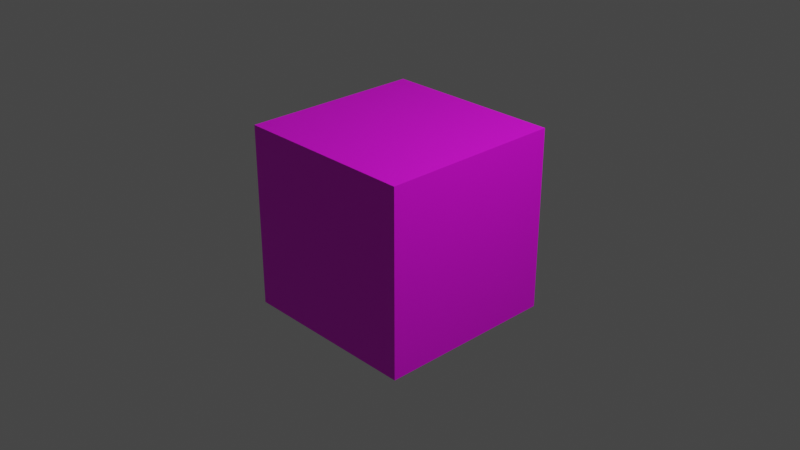 # Source: cube.blend  (saved by Blender 3.6.11; exported with 4.5.12 LTS)
import bpy
from mathutils import Matrix  # noqa: F401  (used for matrix-valued properties, if any)

bpy.ops.wm.read_factory_settings(use_empty=True)
scene = bpy.context.scene
scene.name = 'Scene'

# ---- collections
col_collection = bpy.data.collections.new('Collection'); scene.collection.children.link(col_collection)

# ---- images (referenced by path relative to the original .blend; pixels are not part of the script)
import os
ASSET_DIR = os.environ.get("B2B_ASSET_DIR", "")  # directory of the original .blend (textures are referenced by path, not embedded)
HERE = os.path.dirname(os.path.abspath(__file__))  # packed textures are extracted next to this script under _unpacked/

def load_image(name, relpath, width, height, colorspace="sRGB"):
    """Load a texture the original file referenced (path relative to the .blend, or extracted next to this script)."""
    p = next((c for c in (os.path.join(HERE, relpath), os.path.join(ASSET_DIR, relpath)) if relpath and os.path.exists(c)), "")
    if p:
        img = bpy.data.images.load(p, check_existing=True)
        img.name = name
    else:  # same state as the original file: an image datablock whose file is absent (Cycles renders it pink)
        img = bpy.data.images.new(name, width, height)
        img.source = "FILE"
        img.filepath = "//" + (relpath or name)
    img.colorspace_settings.name = colorspace
    return img
img_light_png = load_image('light.png', 'light.png', 1024, 1024, 'sRGB')

# ---- materials (node trees are filled in below, after node groups)
mat_material = bpy.data.materials.new('Material')
mat_material.alpha_threshold = 0.0
mat_material.use_transparent_shadow = False
mat_material.roughness = 0.5
mat_material.line_color = (0.0, 0.0, 0.0, 1.0)

# ---- material node trees
mat_material.use_nodes = True; mat_material.node_tree.nodes.clear()
_N = mat_material.node_tree.nodes; _L = mat_material.node_tree.links
n0 = _N.new('ShaderNodeOutputMaterial'); n0.name = 'Material Output'; n0.location = (300, 300)
n1 = _N.new('ShaderNodeBsdfPrincipled'); n1.name = 'Principled BSDF'; n1.location = (10, 300)
n1.distribution = 'GGX'
n1.subsurface_method = 'RANDOM_WALK_SKIN'
n1.inputs[3].default_value = 1.45
n1.inputs[27].default_value = (0.0, 0.0, 0.0, 1.0)
n1.inputs[28].default_value = 1.0
n2 = _N.new('ShaderNodeTexImage'); n2.name = 'Image Texture'; n2.location = (-280, 280)
n2.image = img_light_png
_L.new(n1.outputs[0], n0.inputs[0])
_L.new(n2.outputs[0], n1.inputs[0])
n0.is_active_output = True

# ---- world
world_world = bpy.data.worlds.new('World'); scene.world = world_world
world_world.use_nodes = True; world_world.node_tree.nodes.clear()
_N = world_world.node_tree.nodes; _L = world_world.node_tree.links
n0 = _N.new('ShaderNodeOutputWorld'); n0.name = 'World Output'; n0.location = (300, 300)
n1 = _N.new('ShaderNodeBackground'); n1.name = 'Background'; n1.location = (10, 300)
n1.inputs[0].default_value = (0.05088, 0.05088, 0.05088, 1.0)
_L.new(n1.outputs[0], n0.inputs[0])
n0.is_active_output = True
world_world.color = (0.05088, 0.05088, 0.05088)
world_world.use_sun_shadow = False
world_world.sun_shadow_jitter_overblur = 0.0

# ---- cameras
cam_camera = bpy.data.cameras.new('Camera')
cam_camera.clip_end = 100.0
cam_camera.ortho_scale = 7.314

# ---- lights
light_light = bpy.data.lights.new('Light', 'POINT')
light_light.transmission_factor = 0.0
light_light.energy = 1000.0
light_light.shadow_soft_size = 0.1
light_light.shadow_maximum_resolution = 0.006
light_light.use_absolute_resolution = True

# ---- meshes
me_cube = bpy.data.meshes.new('Cube')
me_cube.from_pydata([(1.0, 1.0, 1.0), (1.0, 1.0, -1.0), (1.0, -1.0, 1.0), (1.0, -1.0, -1.0), (-1.0, 1.0, 1.0), (-1.0, 1.0, -1.0), (-1.0, -1.0, 1.0), (-1.0, -1.0, -1.0)], [], [(0, 4, 6, 2), (3, 2, 6, 7), (7, 6, 4, 5), (5, 1, 3, 7), (1, 0, 2, 3), (5, 4, 0, 1)])
_uv = me_cube.uv_layers.new(name='UVMap')
_uv.uv.foreach_set('vector', [0.6241, 0.5, 0.872, 0.5, 0.872, 0.75, 0.6223, 0.75, 0.3728, 0.75, 0.6223, 0.75, 0.625, 1.0, 0.375, 1.0, 0.375, 0.0, 0.625, 0.0, 0.625, 0.2022, 0.3747, 0.2022, 0.1481, 0.5, 0.3747, 0.5, 0.3728, 0.75, 0.1481, 0.75, 0.3747, 0.5, 0.6241, 0.5, 0.6223, 0.75, 0.3728, 0.75, 0.3747, 0.2022, 0.625, 0.2022, 0.6241, 0.5, 0.3747, 0.5])
me_cube.materials.append(mat_material)
me_cube.use_mirror_vertex_groups = False
me_cube.update()

# ---- objects
ob_cube = bpy.data.objects.new('Cube', me_cube)
ob_light = bpy.data.objects.new('Light', light_light)
ob_camera = bpy.data.objects.new('Camera', cam_camera)

# ---- transforms, parenting, visibility, modifiers, constraints
ob_cube.location = (0.0, 0.0, 0.0)
ob_cube.lock_rotations_4d = False
ob_cube.empty_display_type = 'ARROWS'
ob_cube.lineart.crease_threshold = 0.0
ob_light.location = (4.076, 1.005, 5.904)
ob_light.rotation_euler = (0.6503, 0.05522, 1.866)
ob_light.lock_rotations_4d = False
ob_light.empty_display_type = 'ARROWS'
ob_light.color = (0.0, 0.0, 0.0, 0.0)
ob_light.lineart.crease_threshold = 0.0
ob_camera.location = (7.359, -6.926, 4.958)
ob_camera.rotation_euler = (1.109, 0.0, 0.8149)
ob_camera.lock_rotations_4d = False
ob_camera.empty_display_type = 'ARROWS'
ob_camera.color = (0.0, 0.0, 0.0, 0.0)
ob_camera.display_type = 'WIRE'
ob_camera.lineart.crease_threshold = 0.0

# ---- collection membership
col_collection.objects.link(ob_cube)
col_collection.objects.link(ob_light)
col_collection.objects.link(ob_camera)

# ---- scene / render settings (as saved in the file)
scene.camera = ob_camera
scene.frame_start = 1; scene.frame_end = 250; scene.frame_set(1)
scene.render.engine = 'BLENDER_EEVEE_NEXT'
scene.cycles.sampling_pattern = 'TABULATED_SOBOL'
scene.view_settings.view_transform = 'Filmic'
bpy.context.view_layer.update()
